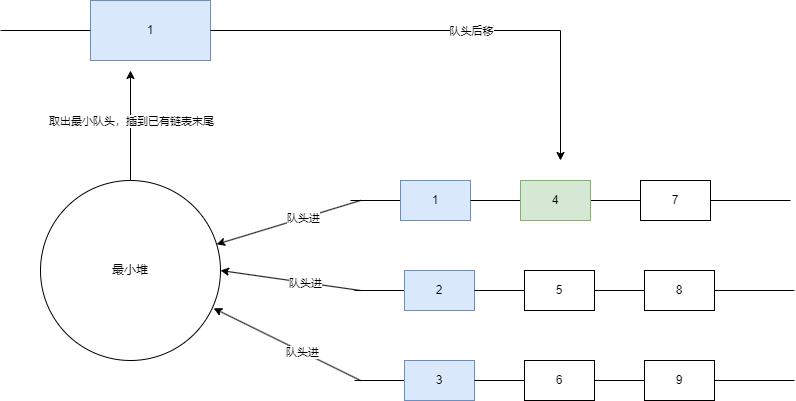

The diagram above was exported from draw.io. Its source (the exported page's mxGraphModel, read from the mxfile embedded in the PNG):
<mxGraphModel dx="2253" dy="785" grid="0" gridSize="10" guides="1" tooltips="1" connect="1" arrows="1" fold="1" page="1" pageScale="1" pageWidth="827" pageHeight="1169" background="#ffffff" math="0" shadow="0">
  <root>
    <mxCell id="0" />
    <mxCell id="1" parent="0" />
    <mxCell id="UnyVmMqCYneEsDji9AxY-1" value="" style="endArrow=none;html=1;rounded=0;" edge="1" parent="1" source="UnyVmMqCYneEsDji9AxY-5">
      <mxGeometry width="50" height="50" relative="1" as="geometry">
        <mxPoint x="190" y="300" as="sourcePoint" />
        <mxPoint x="630" y="300" as="targetPoint" />
      </mxGeometry>
    </mxCell>
    <mxCell id="UnyVmMqCYneEsDji9AxY-4" value="" style="endArrow=none;html=1;rounded=0;" edge="1" parent="1" target="UnyVmMqCYneEsDji9AxY-2">
      <mxGeometry width="50" height="50" relative="1" as="geometry">
        <mxPoint x="190" y="300" as="sourcePoint" />
        <mxPoint x="630" y="300" as="targetPoint" />
      </mxGeometry>
    </mxCell>
    <mxCell id="UnyVmMqCYneEsDji9AxY-2" value="1" style="rounded=0;whiteSpace=wrap;html=1;fillColor=#dae8fc;strokeColor=#6c8ebf;" vertex="1" parent="1">
      <mxGeometry x="240" y="280" width="70" height="40" as="geometry" />
    </mxCell>
    <mxCell id="UnyVmMqCYneEsDji9AxY-6" value="" style="endArrow=none;html=1;rounded=0;" edge="1" parent="1" source="UnyVmMqCYneEsDji9AxY-2" target="UnyVmMqCYneEsDji9AxY-5">
      <mxGeometry width="50" height="50" relative="1" as="geometry">
        <mxPoint x="310" y="300" as="sourcePoint" />
        <mxPoint x="630" y="300" as="targetPoint" />
      </mxGeometry>
    </mxCell>
    <mxCell id="UnyVmMqCYneEsDji9AxY-5" value="7" style="rounded=0;whiteSpace=wrap;html=1;" vertex="1" parent="1">
      <mxGeometry x="480" y="280" width="70" height="40" as="geometry" />
    </mxCell>
    <mxCell id="UnyVmMqCYneEsDji9AxY-7" value="4" style="rounded=0;whiteSpace=wrap;html=1;fillColor=#d5e8d4;strokeColor=#82b366;" vertex="1" parent="1">
      <mxGeometry x="360" y="280" width="70" height="40" as="geometry" />
    </mxCell>
    <mxCell id="UnyVmMqCYneEsDji9AxY-8" value="" style="endArrow=none;html=1;rounded=0;" edge="1" parent="1" source="UnyVmMqCYneEsDji9AxY-12">
      <mxGeometry width="50" height="50" relative="1" as="geometry">
        <mxPoint x="194" y="390" as="sourcePoint" />
        <mxPoint x="634" y="390" as="targetPoint" />
      </mxGeometry>
    </mxCell>
    <mxCell id="UnyVmMqCYneEsDji9AxY-9" value="" style="endArrow=none;html=1;rounded=0;" edge="1" parent="1" target="UnyVmMqCYneEsDji9AxY-10">
      <mxGeometry width="50" height="50" relative="1" as="geometry">
        <mxPoint x="194" y="390" as="sourcePoint" />
        <mxPoint x="634" y="390" as="targetPoint" />
      </mxGeometry>
    </mxCell>
    <mxCell id="UnyVmMqCYneEsDji9AxY-10" value="2" style="rounded=0;whiteSpace=wrap;html=1;fillColor=#dae8fc;strokeColor=#6c8ebf;" vertex="1" parent="1">
      <mxGeometry x="244" y="370" width="70" height="40" as="geometry" />
    </mxCell>
    <mxCell id="UnyVmMqCYneEsDji9AxY-11" value="" style="endArrow=none;html=1;rounded=0;" edge="1" parent="1" source="UnyVmMqCYneEsDji9AxY-10" target="UnyVmMqCYneEsDji9AxY-12">
      <mxGeometry width="50" height="50" relative="1" as="geometry">
        <mxPoint x="314" y="390" as="sourcePoint" />
        <mxPoint x="634" y="390" as="targetPoint" />
      </mxGeometry>
    </mxCell>
    <mxCell id="UnyVmMqCYneEsDji9AxY-12" value="8" style="rounded=0;whiteSpace=wrap;html=1;" vertex="1" parent="1">
      <mxGeometry x="484" y="370" width="70" height="40" as="geometry" />
    </mxCell>
    <mxCell id="UnyVmMqCYneEsDji9AxY-13" value="5" style="rounded=0;whiteSpace=wrap;html=1;" vertex="1" parent="1">
      <mxGeometry x="364" y="370" width="70" height="40" as="geometry" />
    </mxCell>
    <mxCell id="UnyVmMqCYneEsDji9AxY-14" value="" style="endArrow=none;html=1;rounded=0;" edge="1" parent="1" source="UnyVmMqCYneEsDji9AxY-18">
      <mxGeometry width="50" height="50" relative="1" as="geometry">
        <mxPoint x="194" y="480" as="sourcePoint" />
        <mxPoint x="634" y="480" as="targetPoint" />
      </mxGeometry>
    </mxCell>
    <mxCell id="UnyVmMqCYneEsDji9AxY-15" value="" style="endArrow=none;html=1;rounded=0;" edge="1" parent="1" target="UnyVmMqCYneEsDji9AxY-16">
      <mxGeometry width="50" height="50" relative="1" as="geometry">
        <mxPoint x="194" y="480" as="sourcePoint" />
        <mxPoint x="634" y="480" as="targetPoint" />
      </mxGeometry>
    </mxCell>
    <mxCell id="UnyVmMqCYneEsDji9AxY-16" value="3" style="rounded=0;whiteSpace=wrap;html=1;fillColor=#dae8fc;strokeColor=#6c8ebf;" vertex="1" parent="1">
      <mxGeometry x="244" y="460" width="70" height="40" as="geometry" />
    </mxCell>
    <mxCell id="UnyVmMqCYneEsDji9AxY-17" value="" style="endArrow=none;html=1;rounded=0;" edge="1" parent="1" source="UnyVmMqCYneEsDji9AxY-16" target="UnyVmMqCYneEsDji9AxY-18">
      <mxGeometry width="50" height="50" relative="1" as="geometry">
        <mxPoint x="314" y="480" as="sourcePoint" />
        <mxPoint x="634" y="480" as="targetPoint" />
      </mxGeometry>
    </mxCell>
    <mxCell id="UnyVmMqCYneEsDji9AxY-18" value="9" style="rounded=0;whiteSpace=wrap;html=1;" vertex="1" parent="1">
      <mxGeometry x="484" y="460" width="70" height="40" as="geometry" />
    </mxCell>
    <mxCell id="UnyVmMqCYneEsDji9AxY-19" value="6" style="rounded=0;whiteSpace=wrap;html=1;" vertex="1" parent="1">
      <mxGeometry x="364" y="460" width="70" height="40" as="geometry" />
    </mxCell>
    <mxCell id="UnyVmMqCYneEsDji9AxY-20" value="最小堆" style="ellipse;whiteSpace=wrap;html=1;aspect=fixed;" vertex="1" parent="1">
      <mxGeometry x="-120" y="280" width="180" height="180" as="geometry" />
    </mxCell>
    <mxCell id="UnyVmMqCYneEsDji9AxY-21" value="" style="endArrow=classic;html=1;rounded=0;" edge="1" parent="1" target="UnyVmMqCYneEsDji9AxY-20">
      <mxGeometry width="50" height="50" relative="1" as="geometry">
        <mxPoint x="200" y="300" as="sourcePoint" />
        <mxPoint x="440" y="380" as="targetPoint" />
      </mxGeometry>
    </mxCell>
    <mxCell id="UnyVmMqCYneEsDji9AxY-22" value="队头进" style="edgeLabel;html=1;align=center;verticalAlign=middle;resizable=0;points=[];" vertex="1" connectable="0" parent="UnyVmMqCYneEsDji9AxY-21">
      <mxGeometry x="-0.2047" relative="1" as="geometry">
        <mxPoint as="offset" />
      </mxGeometry>
    </mxCell>
    <mxCell id="UnyVmMqCYneEsDji9AxY-23" value="" style="endArrow=classic;html=1;rounded=0;entryX=1;entryY=0.5;entryDx=0;entryDy=0;" edge="1" parent="1" target="UnyVmMqCYneEsDji9AxY-20">
      <mxGeometry width="50" height="50" relative="1" as="geometry">
        <mxPoint x="200" y="390" as="sourcePoint" />
        <mxPoint x="67" y="368" as="targetPoint" />
      </mxGeometry>
    </mxCell>
    <mxCell id="UnyVmMqCYneEsDji9AxY-24" value="队头进" style="edgeLabel;html=1;align=center;verticalAlign=middle;resizable=0;points=[];" vertex="1" connectable="0" parent="UnyVmMqCYneEsDji9AxY-23">
      <mxGeometry x="-0.2047" relative="1" as="geometry">
        <mxPoint as="offset" />
      </mxGeometry>
    </mxCell>
    <mxCell id="UnyVmMqCYneEsDji9AxY-25" value="" style="endArrow=classic;html=1;rounded=0;entryX=0.962;entryY=0.71;entryDx=0;entryDy=0;entryPerimeter=0;" edge="1" parent="1" target="UnyVmMqCYneEsDji9AxY-20">
      <mxGeometry width="50" height="50" relative="1" as="geometry">
        <mxPoint x="200" y="480" as="sourcePoint" />
        <mxPoint x="77" y="378" as="targetPoint" />
      </mxGeometry>
    </mxCell>
    <mxCell id="UnyVmMqCYneEsDji9AxY-26" value="队头进" style="edgeLabel;html=1;align=center;verticalAlign=middle;resizable=0;points=[];" vertex="1" connectable="0" parent="UnyVmMqCYneEsDji9AxY-25">
      <mxGeometry x="-0.2047" relative="1" as="geometry">
        <mxPoint as="offset" />
      </mxGeometry>
    </mxCell>
    <mxCell id="UnyVmMqCYneEsDji9AxY-27" value="" style="endArrow=classic;html=1;rounded=0;exitX=0.5;exitY=0;exitDx=0;exitDy=0;" edge="1" parent="1" source="UnyVmMqCYneEsDji9AxY-20">
      <mxGeometry width="50" height="50" relative="1" as="geometry">
        <mxPoint x="390" y="310" as="sourcePoint" />
        <mxPoint x="-30" y="170" as="targetPoint" />
      </mxGeometry>
    </mxCell>
    <mxCell id="UnyVmMqCYneEsDji9AxY-29" value="取出最小队头，插到已有链表末尾" style="edgeLabel;html=1;align=center;verticalAlign=middle;resizable=0;points=[];" vertex="1" connectable="0" parent="UnyVmMqCYneEsDji9AxY-27">
      <mxGeometry x="0.0909" relative="1" as="geometry">
        <mxPoint as="offset" />
      </mxGeometry>
    </mxCell>
    <mxCell id="UnyVmMqCYneEsDji9AxY-28" value="1" style="rounded=0;whiteSpace=wrap;html=1;fillColor=#dae8fc;strokeColor=#6c8ebf;" vertex="1" parent="1">
      <mxGeometry x="-70" y="100" width="120" height="60" as="geometry" />
    </mxCell>
    <mxCell id="UnyVmMqCYneEsDji9AxY-30" value="" style="endArrow=none;html=1;rounded=0;" edge="1" parent="1">
      <mxGeometry width="50" height="50" relative="1" as="geometry">
        <mxPoint x="-160" y="130" as="sourcePoint" />
        <mxPoint x="-70" y="130" as="targetPoint" />
      </mxGeometry>
    </mxCell>
    <mxCell id="UnyVmMqCYneEsDji9AxY-31" value="" style="endArrow=classic;html=1;rounded=0;exitX=1;exitY=0.5;exitDx=0;exitDy=0;" edge="1" parent="1" source="UnyVmMqCYneEsDji9AxY-28">
      <mxGeometry width="50" height="50" relative="1" as="geometry">
        <mxPoint x="390" y="310" as="sourcePoint" />
        <mxPoint x="400" y="260" as="targetPoint" />
        <Array as="points">
          <mxPoint x="400" y="130" />
        </Array>
      </mxGeometry>
    </mxCell>
    <mxCell id="UnyVmMqCYneEsDji9AxY-32" value="队头后移" style="edgeLabel;html=1;align=center;verticalAlign=middle;resizable=0;points=[];" vertex="1" connectable="0" parent="UnyVmMqCYneEsDji9AxY-31">
      <mxGeometry x="0.7583" relative="1" as="geometry">
        <mxPoint x="-90" y="-72" as="offset" />
      </mxGeometry>
    </mxCell>
  </root>
</mxGraphModel>